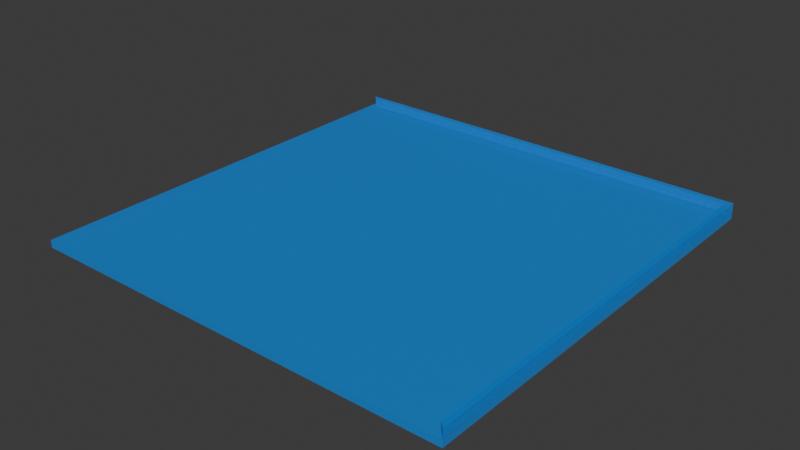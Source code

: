 # Source: b-two-sides-adjacent.blend  (saved by Blender 5.0.119; exported with 4.5.12 LTS)
import bpy
from mathutils import Matrix  # noqa: F401  (used for matrix-valued properties, if any)

bpy.ops.wm.read_factory_settings(use_empty=True)
scene = bpy.context.scene
scene.name = 'Scene'

# ---- collections
col_collection = bpy.data.collections.new('Collection'); scene.collection.children.link(col_collection)

# ---- materials (node trees are filled in below, after node groups)
mat_material_001 = bpy.data.materials.new('Material.001')
mat_material = bpy.data.materials.new('Material')
mat_material.alpha_threshold = 0.0
mat_material.use_backface_culling_lightprobe_volume = False
mat_material.roughness = 0.5
mat_material.line_color = (0.0, 0.0, 0.0, 1.0)

# ---- material node trees
mat_material_001.use_nodes = True; mat_material_001.node_tree.nodes.clear()
_N = mat_material_001.node_tree.nodes; _L = mat_material_001.node_tree.links
n0 = _N.new('ShaderNodeBsdfPrincipled'); n0.name = 'Principled BSDF'; n0.location = (-200, 100)
n0.inputs[0].default_value = (0.0, 0.3419, 1.0, 1.0)
n0.inputs[4].default_value = 0.502
n1 = _N.new('ShaderNodeOutputMaterial'); n1.name = 'Material Output'; n1.location = (200, 100)
_L.new(n0.outputs[0], n1.inputs[0])
n1.is_active_output = True
mat_material.use_nodes = True; mat_material.node_tree.nodes.clear()
_N = mat_material.node_tree.nodes; _L = mat_material.node_tree.links
n0 = _N.new('ShaderNodeOutputMaterial'); n0.name = 'Material Output'; n0.location = (200, 100)
n1 = _N.new('ShaderNodeBsdfPrincipled'); n1.name = 'Principled BSDF'; n1.location = (-200, 100)
n1.inputs[0].default_value = (0.0, 0.3419, 1.0, 1.0)
n1.inputs[4].default_value = 0.502
_L.new(n1.outputs[0], n0.inputs[0])
n0.is_active_output = True

# ---- world
world_world = bpy.data.worlds.new('World'); scene.world = world_world
world_world.use_nodes = True; world_world.node_tree.nodes.clear()
_N = world_world.node_tree.nodes; _L = world_world.node_tree.links
n0 = _N.new('ShaderNodeOutputWorld'); n0.name = 'World Output'; n0.location = (200, 100)
n1 = _N.new('ShaderNodeBackground'); n1.name = 'Background'; n1.location = (-200, 100)
n1.inputs[0].default_value = (0.05088, 0.05088, 0.05088, 1.0)
_L.new(n1.outputs[0], n0.inputs[0])
n0.is_active_output = True
world_world.color = (0.05088, 0.05088, 0.05088)
world_world.sun_shadow_jitter_overblur = 0.0

# ---- meshes
me_cubeaaaa = bpy.data.meshes.new('Cubeaaaa')
me_cubeaaaa.from_pydata([(-0.5, -0.5, -0.5), (-0.5, -0.5, -0.4828), (-0.5, 0.5, -0.5), (-0.5, 0.5, -0.4828), (0.5, -0.5, -0.5), (0.5, -0.5, -0.4828), (0.5, 0.5, -0.5), (0.5, 0.5, -0.4828), (0.4877, 0.4877, -0.4629), (0.4877, 0.4877, -0.4829), (0.4877, -0.4877, -0.4629), (0.4877, -0.4877, -0.4829), (-0.4877, 0.4877, -0.4629), (-0.4877, 0.4877, -0.4829), (-0.4877, -0.4877, -0.4629), (-0.5, 0.5, -0.4829), (0.5, 0.5, -0.4829), (0.5, -0.5, -0.4629), (-0.5, -0.5, -0.4629), (0.5, 0.5, -0.4629), (0.5, -0.5, -0.4829), (-0.5, 0.5, -0.4629), (0.4877, -0.4877, -0.4829), (0.4877, 0.4877, -0.4829), (-0.4877, 0.4877, -0.4829), (-0.5, -0.5, -0.4629), (-0.5, 0.5, -0.4629), (-0.4877, -0.4877, -0.4629), (-0.4877, 0.4877, -0.4629)], [], [(0, 1, 3, 2), (2, 3, 7, 6), (6, 7, 5, 4), (4, 5, 1, 0), (2, 6, 4, 0), (7, 3, 1, 5), (8, 28, 24, 23), (16, 19, 17, 20), (15, 26, 19, 16), (9, 13, 15, 16), (8, 10, 17, 19), (28, 8, 19, 26), (11, 9, 16, 20), (10, 8, 23, 22), (15, 24, 13, 28, 12, 26, 21), (17, 10, 22, 11, 20), (14, 18, 25, 27), (21, 12, 28, 26)])
me_cubeaaaa.polygons.foreach_set('material_index', [0, 0, 0, 0, 0, 0, 1, 1, 1, 1, 1, 1, 1, 1, 1, 1, 1, 1])
_uv = me_cubeaaaa.uv_layers.new(name='UVMap')
_uv.uv.foreach_set('vector', [0.375, 0.0, 0.625, 0.0, 0.625, 0.25, 0.375, 0.25, 0.375, 0.25, 0.625, 0.25, 0.625, 0.5, 0.375, 0.5, 0.375, 0.5, 0.625, 0.5, 0.625, 0.75, 0.375, 0.75, 0.375, 0.75, 0.625, 0.75, 0.625, 1.0, 0.375, 1.0, 0.125, 0.5, 0.375, 0.5, 0.375, 0.75, 0.125, 0.75, 0.625, 0.5, 0.875, 0.5, 0.875, 0.75, 0.625, 0.75, 0.6281, 0.5031, 0.8719, 0.5031, 0.8719, 0.5031, 0.6281, 0.5031, 0.375, 0.5, 0.625, 0.5, 0.625, 0.75, 0.375, 0.75, 0.375, 0.25, 0.625, 0.25, 0.625, 0.5, 0.375, 0.5, 0.3719, 0.5031, 0.1281, 0.5031, 0.125, 0.5, 0.375, 0.5, 0.6281, 0.5031, 0.6281, 0.7469, 0.625, 0.75, 0.625, 0.5, 0.8719, 0.5031, 0.6281, 0.5031, 0.625, 0.5, 0.875, 0.5, 0.3719, 0.7469, 0.3719, 0.5031, 0.375, 0.5, 0.375, 0.75, 0.6281, 0.7469, 0.6281, 0.5031, 0.6281, 0.5031, 0.6281, 0.7469, 0.0, 0.0, 0.0, 0.0, 0.0, 0.0, 0.8719, 0.5031, 0.8719, 0.5031, 0.875, 0.5, 0.875, 0.5, 0.625, 0.75, 0.6281, 0.7469, 0.6281, 0.7469, 0.3719, 0.7469, 0.375, 0.75, 0.8719, 0.7469, 0.875, 0.75, 0.875, 0.75, 0.8719, 0.7469, 0.875, 0.5, 0.8719, 0.5031, 0.8719, 0.5031, 0.875, 0.5])
me_cubeaaaa.materials.append(mat_material_001)
me_cubeaaaa.materials.append(mat_material)
me_cubeaaaa.update()

# ---- objects
ob_cube_001 = bpy.data.objects.new('Cube.001', me_cubeaaaa)

# ---- transforms, parenting, visibility, modifiers, constraints
ob_cube_001.location = (0.0, 0.0, 0.0)

# ---- collection membership
col_collection.objects.link(ob_cube_001)

# ---- scene / render settings (as saved in the file)
scene.frame_start = 1; scene.frame_end = 250; scene.frame_set(1)
scene.render.engine = 'BLENDER_EEVEE_NEXT'
scene.render.bake_bias = 0.0
scene.render.bake_samples = 0
scene.cycles.sampling_pattern = 'TABULATED_SOBOL'
scene.eevee.use_volume_custom_range = False
bpy.context.view_layer.update()

# ---- added for rendering (the .blend has no active camera and no usable light): camera, sun
cam_auto = bpy.data.cameras.new('AutoCamera')
cam_auto.lens = 50.0
cam_auto.sensor_width = 36.0
cam_auto.clip_end = 1000.0
ob_auto_camera = bpy.data.objects.new('AutoCamera', cam_auto)
scene.collection.objects.link(ob_auto_camera)
ob_auto_camera.location = (1.30891, -1.5707, 0.565658)
ob_auto_camera.rotation_euler = (1.09748, -7.21219e-08, 0.694738)
scene.camera = ob_auto_camera
light_auto_sun = bpy.data.lights.new('AutoSun', 'SUN')
light_auto_sun.energy = 3.0
light_auto_sun.angle = 0.0523599
ob_auto_sun = bpy.data.objects.new('AutoSun', light_auto_sun)
scene.collection.objects.link(ob_auto_sun)
ob_auto_sun.rotation_euler = (0.872665, 0.174533, 0.523599)
bpy.context.view_layer.update()
